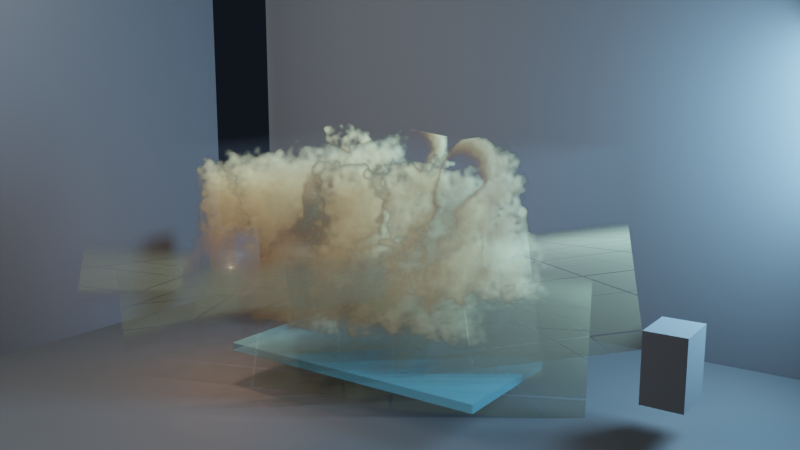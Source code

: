 # Source: cuda_smoke_cards_scene.blend  (saved by Blender 4.4.32; exported with 4.5.12 LTS)
import bpy
from mathutils import Matrix  # noqa: F401  (used for matrix-valued properties, if any)

bpy.ops.wm.read_factory_settings(use_empty=True)
scene = bpy.context.scene
scene.name = 'Scene'

# ---- collections
col_collection = bpy.data.collections.new('Collection'); scene.collection.children.link(col_collection)

# ---- images (referenced by path relative to the original .blend; pixels are not part of the script)
import os
ASSET_DIR = os.environ.get("B2B_ASSET_DIR", "")  # directory of the original .blend (textures are referenced by path, not embedded)
HERE = os.path.dirname(os.path.abspath(__file__))  # packed textures are extracted next to this script under _unpacked/

def load_image(name, relpath, width, height, colorspace="sRGB"):
    """Load a texture the original file referenced (path relative to the .blend, or extracted next to this script)."""
    p = next((c for c in (os.path.join(HERE, relpath), os.path.join(ASSET_DIR, relpath)) if relpath and os.path.exists(c)), "")
    if p:
        img = bpy.data.images.load(p, check_existing=True)
        img.name = name
    else:  # same state as the original file: an image datablock whose file is absent (Cycles renders it pink)
        img = bpy.data.images.new(name, width, height)
        img.source = "FILE"
        img.filepath = "//" + (relpath or name)
    img.colorspace_settings.name = colorspace
    return img
img_smoke_card_006_png = load_image('smoke_card_006.png', '_unpacked/smoke_card_006.ffd3b041.png', 960, 768, 'sRGB')
img_smoke_card_014_png = load_image('smoke_card_014.png', '_unpacked/smoke_card_014.bb4fa8f7.png', 960, 768, 'sRGB')
img_smoke_card_022_png = load_image('smoke_card_022.png', '_unpacked/smoke_card_022.0b2d40e3.png', 960, 768, 'sRGB')
img_smoke_card_030_png = load_image('smoke_card_030.png', '_unpacked/smoke_card_030.cab230a5.png', 960, 768, 'sRGB')
img_smoke_card_038_png = load_image('smoke_card_038.png', '_unpacked/smoke_card_038.aafae81a.png', 960, 768, 'sRGB')

# ---- materials (node trees are filled in below, after node groups)
mat_charcoal_concrete = bpy.data.materials.new('charcoal concrete')
mat_matte_graphite_walls = bpy.data.materials.new('matte graphite walls')
mat_dim_cyan_glass = bpy.data.materials.new('dim cyan glass')
mat_dim_cyan_glass.surface_render_method = 'BLENDED'
mat_dim_cyan_glass.blend_method = 'BLEND'
mat_cuda_smoke_card_00 = bpy.data.materials.new('cuda smoke card 00')
mat_cuda_smoke_card_00.surface_render_method = 'BLENDED'
mat_cuda_smoke_card_00.blend_method = 'BLEND'
mat_cuda_smoke_card_01 = bpy.data.materials.new('cuda smoke card 01')
mat_cuda_smoke_card_01.surface_render_method = 'BLENDED'
mat_cuda_smoke_card_01.blend_method = 'BLEND'
mat_cuda_smoke_card_02 = bpy.data.materials.new('cuda smoke card 02')
mat_cuda_smoke_card_02.surface_render_method = 'BLENDED'
mat_cuda_smoke_card_02.blend_method = 'BLEND'
mat_cuda_smoke_card_03 = bpy.data.materials.new('cuda smoke card 03')
mat_cuda_smoke_card_03.surface_render_method = 'BLENDED'
mat_cuda_smoke_card_03.blend_method = 'BLEND'
mat_cuda_smoke_card_04 = bpy.data.materials.new('cuda smoke card 04')
mat_cuda_smoke_card_04.surface_render_method = 'BLENDED'
mat_cuda_smoke_card_04.blend_method = 'BLEND'
mat_thin_stage_haze = bpy.data.materials.new('thin stage haze')

# ---- material node trees
mat_charcoal_concrete.use_nodes = True; mat_charcoal_concrete.node_tree.nodes.clear()
_N = mat_charcoal_concrete.node_tree.nodes; _L = mat_charcoal_concrete.node_tree.links
n0 = _N.new('ShaderNodeBsdfPrincipled'); n0.name = 'Principled BSDF'; n0.location = (10, 300)
n0.inputs[0].default_value = (0.025, 0.029, 0.032, 1.0)
n0.inputs[2].default_value = 0.86
n1 = _N.new('ShaderNodeOutputMaterial'); n1.name = 'Material Output'; n1.location = (300, 300)
_L.new(n0.outputs[0], n1.inputs[0])
n1.is_active_output = True
mat_matte_graphite_walls.use_nodes = True; mat_matte_graphite_walls.node_tree.nodes.clear()
_N = mat_matte_graphite_walls.node_tree.nodes; _L = mat_matte_graphite_walls.node_tree.links
n0 = _N.new('ShaderNodeBsdfPrincipled'); n0.name = 'Principled BSDF'; n0.location = (10, 300)
n0.inputs[0].default_value = (0.055, 0.062, 0.07, 1.0)
n0.inputs[2].default_value = 0.9
n1 = _N.new('ShaderNodeOutputMaterial'); n1.name = 'Material Output'; n1.location = (300, 300)
_L.new(n0.outputs[0], n1.inputs[0])
n1.is_active_output = True
mat_dim_cyan_glass.use_nodes = True; mat_dim_cyan_glass.node_tree.nodes.clear()
_N = mat_dim_cyan_glass.node_tree.nodes; _L = mat_dim_cyan_glass.node_tree.links
n0 = _N.new('ShaderNodeBsdfPrincipled'); n0.name = 'Principled BSDF'; n0.location = (10, 300)
n0.inputs[0].default_value = (0.08, 0.25, 0.32, 1.0)
n0.inputs[2].default_value = 0.18
n0.inputs[4].default_value = 0.32
n0.inputs[18].default_value = 0.18
n1 = _N.new('ShaderNodeOutputMaterial'); n1.name = 'Material Output'; n1.location = (300, 300)
_L.new(n0.outputs[0], n1.inputs[0])
n1.is_active_output = True
mat_cuda_smoke_card_00.use_nodes = True; mat_cuda_smoke_card_00.node_tree.nodes.clear()
_N = mat_cuda_smoke_card_00.node_tree.nodes; _L = mat_cuda_smoke_card_00.node_tree.links
n0 = _N.new('ShaderNodeOutputMaterial'); n0.name = 'Material Output'; n0.location = (0, 0)
n1 = _N.new('ShaderNodeTexImage'); n1.name = 'Image Texture'; n1.location = (0, 0)
n1.image = img_smoke_card_006_png
n1.extension = 'CLIP'
n2 = _N.new('ShaderNodeRGBToBW'); n2.name = 'RGB to BW'; n2.location = (0, 0)
n3 = _N.new('ShaderNodeValToRGB'); n3.name = 'Color Ramp'; n3.location = (0, 0)
while len(n3.color_ramp.elements) > 1: n3.color_ramp.elements.remove(n3.color_ramp.elements[-1])
n3.color_ramp.elements[0].position = 0.025; n3.color_ramp.elements[0].color = (0.0, 0.0, 0.0, 0.0)
_e = n3.color_ramp.elements.new(0.18); _e.color = (1.0, 1.0, 1.0, 1.0)
n4 = _N.new('ShaderNodeBsdfTransparent'); n4.name = 'Transparent BSDF'; n4.location = (0, 0)
n5 = _N.new('ShaderNodeBsdfPrincipled'); n5.name = 'Principled BSDF'; n5.location = (0, 0)
n5.inputs[2].default_value = 0.92
n5.inputs[4].default_value = 0.72
n6 = _N.new('ShaderNodeMixShader'); n6.name = 'Mix Shader'; n6.location = (0, 0)
_L.new(n1.outputs[0], n2.inputs[0])
_L.new(n2.outputs[0], n3.inputs[0])
_L.new(n1.outputs[0], n5.inputs[0])
_L.new(n3.outputs[1], n6.inputs[0])
_L.new(n4.outputs[0], n6.inputs[1])
_L.new(n5.outputs[0], n6.inputs[2])
_L.new(n6.outputs[0], n0.inputs[0])
n0.is_active_output = True
mat_cuda_smoke_card_01.use_nodes = True; mat_cuda_smoke_card_01.node_tree.nodes.clear()
_N = mat_cuda_smoke_card_01.node_tree.nodes; _L = mat_cuda_smoke_card_01.node_tree.links
n0 = _N.new('ShaderNodeOutputMaterial'); n0.name = 'Material Output'; n0.location = (0, 0)
n1 = _N.new('ShaderNodeTexImage'); n1.name = 'Image Texture'; n1.location = (0, 0)
n1.image = img_smoke_card_014_png
n1.extension = 'CLIP'
n2 = _N.new('ShaderNodeRGBToBW'); n2.name = 'RGB to BW'; n2.location = (0, 0)
n3 = _N.new('ShaderNodeValToRGB'); n3.name = 'Color Ramp'; n3.location = (0, 0)
while len(n3.color_ramp.elements) > 1: n3.color_ramp.elements.remove(n3.color_ramp.elements[-1])
n3.color_ramp.elements[0].position = 0.025; n3.color_ramp.elements[0].color = (0.0, 0.0, 0.0, 0.0)
_e = n3.color_ramp.elements.new(0.18); _e.color = (1.0, 1.0, 1.0, 1.0)
n4 = _N.new('ShaderNodeBsdfTransparent'); n4.name = 'Transparent BSDF'; n4.location = (0, 0)
n5 = _N.new('ShaderNodeBsdfPrincipled'); n5.name = 'Principled BSDF'; n5.location = (0, 0)
n5.inputs[2].default_value = 0.92
n5.inputs[4].default_value = 0.72
n6 = _N.new('ShaderNodeMixShader'); n6.name = 'Mix Shader'; n6.location = (0, 0)
_L.new(n1.outputs[0], n2.inputs[0])
_L.new(n2.outputs[0], n3.inputs[0])
_L.new(n1.outputs[0], n5.inputs[0])
_L.new(n3.outputs[1], n6.inputs[0])
_L.new(n4.outputs[0], n6.inputs[1])
_L.new(n5.outputs[0], n6.inputs[2])
_L.new(n6.outputs[0], n0.inputs[0])
n0.is_active_output = True
mat_cuda_smoke_card_02.use_nodes = True; mat_cuda_smoke_card_02.node_tree.nodes.clear()
_N = mat_cuda_smoke_card_02.node_tree.nodes; _L = mat_cuda_smoke_card_02.node_tree.links
n0 = _N.new('ShaderNodeOutputMaterial'); n0.name = 'Material Output'; n0.location = (0, 0)
n1 = _N.new('ShaderNodeTexImage'); n1.name = 'Image Texture'; n1.location = (0, 0)
n1.image = img_smoke_card_022_png
n1.extension = 'CLIP'
n2 = _N.new('ShaderNodeRGBToBW'); n2.name = 'RGB to BW'; n2.location = (0, 0)
n3 = _N.new('ShaderNodeValToRGB'); n3.name = 'Color Ramp'; n3.location = (0, 0)
while len(n3.color_ramp.elements) > 1: n3.color_ramp.elements.remove(n3.color_ramp.elements[-1])
n3.color_ramp.elements[0].position = 0.025; n3.color_ramp.elements[0].color = (0.0, 0.0, 0.0, 0.0)
_e = n3.color_ramp.elements.new(0.18); _e.color = (1.0, 1.0, 1.0, 1.0)
n4 = _N.new('ShaderNodeBsdfTransparent'); n4.name = 'Transparent BSDF'; n4.location = (0, 0)
n5 = _N.new('ShaderNodeBsdfPrincipled'); n5.name = 'Principled BSDF'; n5.location = (0, 0)
n5.inputs[2].default_value = 0.92
n5.inputs[4].default_value = 0.72
n6 = _N.new('ShaderNodeMixShader'); n6.name = 'Mix Shader'; n6.location = (0, 0)
_L.new(n1.outputs[0], n2.inputs[0])
_L.new(n2.outputs[0], n3.inputs[0])
_L.new(n1.outputs[0], n5.inputs[0])
_L.new(n3.outputs[1], n6.inputs[0])
_L.new(n4.outputs[0], n6.inputs[1])
_L.new(n5.outputs[0], n6.inputs[2])
_L.new(n6.outputs[0], n0.inputs[0])
n0.is_active_output = True
mat_cuda_smoke_card_03.use_nodes = True; mat_cuda_smoke_card_03.node_tree.nodes.clear()
_N = mat_cuda_smoke_card_03.node_tree.nodes; _L = mat_cuda_smoke_card_03.node_tree.links
n0 = _N.new('ShaderNodeOutputMaterial'); n0.name = 'Material Output'; n0.location = (0, 0)
n1 = _N.new('ShaderNodeTexImage'); n1.name = 'Image Texture'; n1.location = (0, 0)
n1.image = img_smoke_card_030_png
n1.extension = 'CLIP'
n2 = _N.new('ShaderNodeRGBToBW'); n2.name = 'RGB to BW'; n2.location = (0, 0)
n3 = _N.new('ShaderNodeValToRGB'); n3.name = 'Color Ramp'; n3.location = (0, 0)
while len(n3.color_ramp.elements) > 1: n3.color_ramp.elements.remove(n3.color_ramp.elements[-1])
n3.color_ramp.elements[0].position = 0.025; n3.color_ramp.elements[0].color = (0.0, 0.0, 0.0, 0.0)
_e = n3.color_ramp.elements.new(0.18); _e.color = (1.0, 1.0, 1.0, 1.0)
n4 = _N.new('ShaderNodeBsdfTransparent'); n4.name = 'Transparent BSDF'; n4.location = (0, 0)
n5 = _N.new('ShaderNodeBsdfPrincipled'); n5.name = 'Principled BSDF'; n5.location = (0, 0)
n5.inputs[2].default_value = 0.92
n5.inputs[4].default_value = 0.72
n6 = _N.new('ShaderNodeMixShader'); n6.name = 'Mix Shader'; n6.location = (0, 0)
_L.new(n1.outputs[0], n2.inputs[0])
_L.new(n2.outputs[0], n3.inputs[0])
_L.new(n1.outputs[0], n5.inputs[0])
_L.new(n3.outputs[1], n6.inputs[0])
_L.new(n4.outputs[0], n6.inputs[1])
_L.new(n5.outputs[0], n6.inputs[2])
_L.new(n6.outputs[0], n0.inputs[0])
n0.is_active_output = True
mat_cuda_smoke_card_04.use_nodes = True; mat_cuda_smoke_card_04.node_tree.nodes.clear()
_N = mat_cuda_smoke_card_04.node_tree.nodes; _L = mat_cuda_smoke_card_04.node_tree.links
n0 = _N.new('ShaderNodeOutputMaterial'); n0.name = 'Material Output'; n0.location = (0, 0)
n1 = _N.new('ShaderNodeTexImage'); n1.name = 'Image Texture'; n1.location = (0, 0)
n1.image = img_smoke_card_038_png
n1.extension = 'CLIP'
n2 = _N.new('ShaderNodeRGBToBW'); n2.name = 'RGB to BW'; n2.location = (0, 0)
n3 = _N.new('ShaderNodeValToRGB'); n3.name = 'Color Ramp'; n3.location = (0, 0)
while len(n3.color_ramp.elements) > 1: n3.color_ramp.elements.remove(n3.color_ramp.elements[-1])
n3.color_ramp.elements[0].position = 0.025; n3.color_ramp.elements[0].color = (0.0, 0.0, 0.0, 0.0)
_e = n3.color_ramp.elements.new(0.18); _e.color = (1.0, 1.0, 1.0, 1.0)
n4 = _N.new('ShaderNodeBsdfTransparent'); n4.name = 'Transparent BSDF'; n4.location = (0, 0)
n5 = _N.new('ShaderNodeBsdfPrincipled'); n5.name = 'Principled BSDF'; n5.location = (0, 0)
n5.inputs[2].default_value = 0.92
n5.inputs[4].default_value = 0.72
n6 = _N.new('ShaderNodeMixShader'); n6.name = 'Mix Shader'; n6.location = (0, 0)
_L.new(n1.outputs[0], n2.inputs[0])
_L.new(n2.outputs[0], n3.inputs[0])
_L.new(n1.outputs[0], n5.inputs[0])
_L.new(n3.outputs[1], n6.inputs[0])
_L.new(n4.outputs[0], n6.inputs[1])
_L.new(n5.outputs[0], n6.inputs[2])
_L.new(n6.outputs[0], n0.inputs[0])
n0.is_active_output = True
mat_thin_stage_haze.use_nodes = True; mat_thin_stage_haze.node_tree.nodes.clear()
_N = mat_thin_stage_haze.node_tree.nodes; _L = mat_thin_stage_haze.node_tree.links
n0 = _N.new('ShaderNodeOutputMaterial'); n0.name = 'Material Output'; n0.location = (0, 0)
n1 = _N.new('ShaderNodeVolumeScatter'); n1.name = 'Volume Scatter'; n1.location = (0, 0)
n1.inputs[0].default_value = (0.3, 0.46, 0.62, 1.0)
n1.inputs[1].default_value = 0.018
_L.new(n1.outputs[0], n0.inputs[1])
n0.is_active_output = True

# ---- world
world_deep_blue_world = bpy.data.worlds.new('deep blue world'); scene.world = world_deep_blue_world
world_deep_blue_world.color = (0.005, 0.007, 0.011)

# ---- cameras
cam_camera_001 = bpy.data.cameras.new('Camera.001')
cam_camera_001.lens = 38.0
cam_camera_001.dof.use_dof = True
cam_camera_001.dof.focus_distance = 8.28
cam_camera_001.dof.aperture_fstop = 5.6

# ---- lights
light_area = bpy.data.lights.new('Area', 'AREA')
light_area.energy = 540.0
light_area.size = 4.0
light_area.size_y = 1.0
light_area_001 = bpy.data.lights.new('Area.001', 'AREA')
light_area_001.color = (0.36, 0.68, 1.0)
light_area_001.energy = 900.0
light_area_001.size = 1.8
light_area_001.size_y = 1.0
light_point = bpy.data.lights.new('Point', 'POINT')
light_point.color = (1.0, 0.5, 0.26)
light_point.energy = 95.0

# ---- meshes
me_plane = bpy.data.meshes.new('Plane')
me_plane.from_pydata([(-0.5, -0.5, 0.0), (0.5, -0.5, 0.0), (-0.5, 0.5, 0.0), (0.5, 0.5, 0.0)], [], [(0, 1, 3, 2)])
_uv = me_plane.uv_layers.new(name='UVMap')
_uv.uv.foreach_set('vector', [0.0, 0.0, 1.0, 0.0, 1.0, 1.0, 0.0, 1.0])
me_plane.materials.append(mat_charcoal_concrete)
me_plane.update()
me_plane_001 = bpy.data.meshes.new('Plane.001')
me_plane_001.from_pydata([(-0.5, -0.5, 0.0), (0.5, -0.5, 0.0), (-0.5, 0.5, 0.0), (0.5, 0.5, 0.0)], [], [(0, 1, 3, 2)])
_uv = me_plane_001.uv_layers.new(name='UVMap')
_uv.uv.foreach_set('vector', [0.0, 0.0, 1.0, 0.0, 1.0, 1.0, 0.0, 1.0])
me_plane_001.materials.append(mat_matte_graphite_walls)
me_plane_001.update()
me_plane_002 = bpy.data.meshes.new('Plane.002')
me_plane_002.from_pydata([(-0.5, -0.5, 0.0), (0.5, -0.5, 0.0), (-0.5, 0.5, 0.0), (0.5, 0.5, 0.0)], [], [(0, 1, 3, 2)])
_uv = me_plane_002.uv_layers.new(name='UVMap')
_uv.uv.foreach_set('vector', [0.0, 0.0, 1.0, 0.0, 1.0, 1.0, 0.0, 1.0])
me_plane_002.materials.append(mat_matte_graphite_walls)
me_plane_002.update()
me_cube_001 = bpy.data.meshes.new('Cube.001')
me_cube_001.from_pydata([(-0.5, -0.5, -0.5), (-0.5, -0.5, 0.5), (-0.5, 0.5, -0.5), (-0.5, 0.5, 0.5), (0.5, -0.5, -0.5), (0.5, -0.5, 0.5), (0.5, 0.5, -0.5), (0.5, 0.5, 0.5)], [], [(0, 1, 3, 2), (2, 3, 7, 6), (6, 7, 5, 4), (4, 5, 1, 0), (2, 6, 4, 0), (7, 3, 1, 5)])
_uv = me_cube_001.uv_layers.new(name='UVMap')
_uv.uv.foreach_set('vector', [0.375, 0.0, 0.625, 0.0, 0.625, 0.25, 0.375, 0.25, 0.375, 0.25, 0.625, 0.25, 0.625, 0.5, 0.375, 0.5, 0.375, 0.5, 0.625, 0.5, 0.625, 0.75, 0.375, 0.75, 0.375, 0.75, 0.625, 0.75, 0.625, 1.0, 0.375, 1.0, 0.125, 0.5, 0.375, 0.5, 0.375, 0.75, 0.125, 0.75, 0.625, 0.5, 0.875, 0.5, 0.875, 0.75, 0.625, 0.75])
me_cube_001.materials.append(mat_dim_cyan_glass)
me_cube_001.update()
me_cube_002 = bpy.data.meshes.new('Cube.002')
me_cube_002.from_pydata([(-0.5, -0.5, -0.5), (-0.5, -0.5, 0.5), (-0.5, 0.5, -0.5), (-0.5, 0.5, 0.5), (0.5, -0.5, -0.5), (0.5, -0.5, 0.5), (0.5, 0.5, -0.5), (0.5, 0.5, 0.5)], [], [(0, 1, 3, 2), (2, 3, 7, 6), (6, 7, 5, 4), (4, 5, 1, 0), (2, 6, 4, 0), (7, 3, 1, 5)])
_uv = me_cube_002.uv_layers.new(name='UVMap')
_uv.uv.foreach_set('vector', [0.375, 0.0, 0.625, 0.0, 0.625, 0.25, 0.375, 0.25, 0.375, 0.25, 0.625, 0.25, 0.625, 0.5, 0.375, 0.5, 0.375, 0.5, 0.625, 0.5, 0.625, 0.75, 0.375, 0.75, 0.375, 0.75, 0.625, 0.75, 0.625, 1.0, 0.375, 1.0, 0.125, 0.5, 0.375, 0.5, 0.375, 0.75, 0.125, 0.75, 0.625, 0.5, 0.875, 0.5, 0.875, 0.75, 0.625, 0.75])
me_cube_002.materials.append(mat_matte_graphite_walls)
me_cube_002.update()
me_cube_003 = bpy.data.meshes.new('Cube.003')
me_cube_003.from_pydata([(-0.5, -0.5, -0.5), (-0.5, -0.5, 0.5), (-0.5, 0.5, -0.5), (-0.5, 0.5, 0.5), (0.5, -0.5, -0.5), (0.5, -0.5, 0.5), (0.5, 0.5, -0.5), (0.5, 0.5, 0.5)], [], [(0, 1, 3, 2), (2, 3, 7, 6), (6, 7, 5, 4), (4, 5, 1, 0), (2, 6, 4, 0), (7, 3, 1, 5)])
_uv = me_cube_003.uv_layers.new(name='UVMap')
_uv.uv.foreach_set('vector', [0.375, 0.0, 0.625, 0.0, 0.625, 0.25, 0.375, 0.25, 0.375, 0.25, 0.625, 0.25, 0.625, 0.5, 0.375, 0.5, 0.375, 0.5, 0.625, 0.5, 0.625, 0.75, 0.375, 0.75, 0.375, 0.75, 0.625, 0.75, 0.625, 1.0, 0.375, 1.0, 0.125, 0.5, 0.375, 0.5, 0.375, 0.75, 0.125, 0.75, 0.625, 0.5, 0.875, 0.5, 0.875, 0.75, 0.625, 0.75])
me_cube_003.materials.append(mat_matte_graphite_walls)
me_cube_003.update()
me_plane_003 = bpy.data.meshes.new('Plane.003')
me_plane_003.from_pydata([(-0.5, -0.5, 0.0), (0.5, -0.5, 0.0), (-0.5, 0.5, 0.0), (0.5, 0.5, 0.0)], [], [(0, 1, 3, 2)])
_uv = me_plane_003.uv_layers.new(name='UVMap')
_uv.uv.foreach_set('vector', [0.0, 0.0, 1.0, 0.0, 1.0, 1.0, 0.0, 1.0])
me_plane_003.materials.append(mat_cuda_smoke_card_00)
me_plane_003.update()
me_plane_004 = bpy.data.meshes.new('Plane.004')
me_plane_004.from_pydata([(-0.5, -0.5, 0.0), (0.5, -0.5, 0.0), (-0.5, 0.5, 0.0), (0.5, 0.5, 0.0)], [], [(0, 1, 3, 2)])
_uv = me_plane_004.uv_layers.new(name='UVMap')
_uv.uv.foreach_set('vector', [0.0, 0.0, 1.0, 0.0, 1.0, 1.0, 0.0, 1.0])
me_plane_004.materials.append(mat_cuda_smoke_card_01)
me_plane_004.update()
me_plane_005 = bpy.data.meshes.new('Plane.005')
me_plane_005.from_pydata([(-0.5, -0.5, 0.0), (0.5, -0.5, 0.0), (-0.5, 0.5, 0.0), (0.5, 0.5, 0.0)], [], [(0, 1, 3, 2)])
_uv = me_plane_005.uv_layers.new(name='UVMap')
_uv.uv.foreach_set('vector', [0.0, 0.0, 1.0, 0.0, 1.0, 1.0, 0.0, 1.0])
me_plane_005.materials.append(mat_cuda_smoke_card_02)
me_plane_005.update()
me_plane_006 = bpy.data.meshes.new('Plane.006')
me_plane_006.from_pydata([(-0.5, -0.5, 0.0), (0.5, -0.5, 0.0), (-0.5, 0.5, 0.0), (0.5, 0.5, 0.0)], [], [(0, 1, 3, 2)])
_uv = me_plane_006.uv_layers.new(name='UVMap')
_uv.uv.foreach_set('vector', [0.0, 0.0, 1.0, 0.0, 1.0, 1.0, 0.0, 1.0])
me_plane_006.materials.append(mat_cuda_smoke_card_03)
me_plane_006.update()
me_plane_007 = bpy.data.meshes.new('Plane.007')
me_plane_007.from_pydata([(-0.5, -0.5, 0.0), (0.5, -0.5, 0.0), (-0.5, 0.5, 0.0), (0.5, 0.5, 0.0)], [], [(0, 1, 3, 2)])
_uv = me_plane_007.uv_layers.new(name='UVMap')
_uv.uv.foreach_set('vector', [0.0, 0.0, 1.0, 0.0, 1.0, 1.0, 0.0, 1.0])
me_plane_007.materials.append(mat_cuda_smoke_card_04)
me_plane_007.update()
me_cube_004 = bpy.data.meshes.new('Cube.004')
me_cube_004.from_pydata([(-0.5, -0.5, -0.5), (-0.5, -0.5, 0.5), (-0.5, 0.5, -0.5), (-0.5, 0.5, 0.5), (0.5, -0.5, -0.5), (0.5, -0.5, 0.5), (0.5, 0.5, -0.5), (0.5, 0.5, 0.5)], [], [(0, 1, 3, 2), (2, 3, 7, 6), (6, 7, 5, 4), (4, 5, 1, 0), (2, 6, 4, 0), (7, 3, 1, 5)])
_uv = me_cube_004.uv_layers.new(name='UVMap')
_uv.uv.foreach_set('vector', [0.375, 0.0, 0.625, 0.0, 0.625, 0.25, 0.375, 0.25, 0.375, 0.25, 0.625, 0.25, 0.625, 0.5, 0.375, 0.5, 0.375, 0.5, 0.625, 0.5, 0.625, 0.75, 0.375, 0.75, 0.375, 0.75, 0.625, 0.75, 0.625, 1.0, 0.375, 1.0, 0.125, 0.5, 0.375, 0.5, 0.375, 0.75, 0.125, 0.75, 0.625, 0.5, 0.875, 0.5, 0.875, 0.75, 0.625, 0.75])
me_cube_004.materials.append(mat_thin_stage_haze)
me_cube_004.update()

# ---- objects
ob_floor = bpy.data.objects.new('floor', me_plane)
ob_back_wall = bpy.data.objects.new('back wall', me_plane_001)
ob_left_wall = bpy.data.objects.new('left wall', me_plane_002)
ob_low_glass_plinth = bpy.data.objects.new('low glass plinth', me_cube_001)
ob_dark_equipment_block = bpy.data.objects.new('dark equipment block', me_cube_002)
ob_dark_equipment_block_right = bpy.data.objects.new('dark equipment block right', me_cube_003)
ob_cuda_smoke_card_00 = bpy.data.objects.new('cuda smoke card 00', me_plane_003)
ob_cuda_smoke_card_01 = bpy.data.objects.new('cuda smoke card 01', me_plane_004)
ob_cuda_smoke_card_02 = bpy.data.objects.new('cuda smoke card 02', me_plane_005)
ob_cuda_smoke_card_03 = bpy.data.objects.new('cuda smoke card 03', me_plane_006)
ob_cuda_smoke_card_04 = bpy.data.objects.new('cuda smoke card 04', me_plane_007)
ob_thin_stage_haze_volume = bpy.data.objects.new('thin stage haze volume', me_cube_004)
ob_large_soft_key = bpy.data.objects.new('large soft key', light_area)
ob_cyan_rim_through_smoke = bpy.data.objects.new('cyan rim through smoke', light_area_001)
ob_warm_low_practical = bpy.data.objects.new('warm low practical', light_point)
ob_bridge_preview_camera = bpy.data.objects.new('bridge preview camera', cam_camera_001)

# ---- transforms, parenting, visibility, modifiers, constraints
ob_floor.location = (0.0, 0.0, 0.0)
ob_floor.scale = (8.0, 7.0, 1.0)
ob_back_wall.location = (0.0, 3.2, 2.2)
ob_back_wall.rotation_euler = (1.571, 0.0, 0.0)
ob_back_wall.scale = (8.0, 4.4, 1.0)
ob_left_wall.location = (-4.0, 0.0, 2.2)
ob_left_wall.rotation_euler = (0.0, 1.571, 0.0)
ob_left_wall.scale = (7.0, 4.4, 1.0)
ob_low_glass_plinth.location = (0.0, 0.55, 0.35)
ob_low_glass_plinth.scale = (2.8, 1.3, 0.08)
ob_dark_equipment_block.location = (-2.8, 1.3, 0.8)
ob_dark_equipment_block.scale = (0.45, 0.4, 0.8)
ob_dark_equipment_block_right.location = (2.65, 1.1, 0.65)
ob_dark_equipment_block_right.scale = (0.38, 0.5, 0.65)
ob_cuda_smoke_card_00.location = (-0.95, 0.0, 1.42)
ob_cuda_smoke_card_00.rotation_euler = (1.364, 0.1538, 0.7401)
ob_cuda_smoke_card_00.scale = (3.4, 2.72, 1.0)
ob_cuda_smoke_card_01.location = (-0.38, 0.18, 1.56)
ob_cuda_smoke_card_01.rotation_euler = (1.376, -0.08563, 0.7211)
ob_cuda_smoke_card_01.scale = (3.9, 3.12, 1.0)
ob_cuda_smoke_card_02.location = (0.35, 0.33, 1.48)
ob_cuda_smoke_card_02.rotation_euler = (1.358, 0.05971, 0.6043)
ob_cuda_smoke_card_02.scale = (3.6, 2.88, 1.0)
ob_cuda_smoke_card_03.location = (0.82, 0.52, 1.68)
ob_cuda_smoke_card_03.rotation_euler = (1.38, -0.1371, 0.577)
ob_cuda_smoke_card_03.scale = (3.1, 2.48, 1.0)
ob_cuda_smoke_card_04.location = (-0.12, 0.72, 1.86)
ob_cuda_smoke_card_04.rotation_euler = (1.416, 0.207, 0.6045)
ob_cuda_smoke_card_04.scale = (2.8, 2.24, 1.0)
ob_thin_stage_haze_volume.location = (0.0, 0.75, 1.55)
ob_thin_stage_haze_volume.scale = (3.8, 2.5, 1.7)
ob_thin_stage_haze_volume.display_type = 'WIRE'
ob_large_soft_key.location = (-2.8, -2.4, 4.8)
ob_large_soft_key.rotation_euler = (0.8876, -3.925e-08, -0.7346)
ob_cyan_rim_through_smoke.location = (3.8, 2.4, 2.7)
ob_cyan_rim_through_smoke.rotation_euler = (1.316, 7.575e-10, 2.024)
ob_warm_low_practical.location = (-1.6, 0.1, 1.1)
ob_bridge_preview_camera.location = (4.7, -5.8, 3.1)
ob_bridge_preview_camera.rotation_euler = (1.389, -7.039e-08, 0.6153)

# ---- collection membership
col_collection.objects.link(ob_floor)
col_collection.objects.link(ob_back_wall)
col_collection.objects.link(ob_left_wall)
col_collection.objects.link(ob_low_glass_plinth)
col_collection.objects.link(ob_dark_equipment_block)
col_collection.objects.link(ob_dark_equipment_block_right)
col_collection.objects.link(ob_cuda_smoke_card_00)
col_collection.objects.link(ob_cuda_smoke_card_01)
col_collection.objects.link(ob_cuda_smoke_card_02)
col_collection.objects.link(ob_cuda_smoke_card_03)
col_collection.objects.link(ob_cuda_smoke_card_04)
col_collection.objects.link(ob_thin_stage_haze_volume)
col_collection.objects.link(ob_large_soft_key)
col_collection.objects.link(ob_cyan_rim_through_smoke)
col_collection.objects.link(ob_warm_low_practical)
col_collection.objects.link(ob_bridge_preview_camera)

# ---- scene / render settings (as saved in the file)
scene.camera = ob_bridge_preview_camera
scene.frame_start = 1; scene.frame_end = 250; scene.frame_set(1)
scene.render.engine = 'CYCLES'
scene.render.resolution_x = 1280
scene.render.resolution_y = 720
scene.cycles.samples = 160
scene.view_settings.look = 'Medium High Contrast'
scene.view_settings.view_transform = 'Filmic'
bpy.context.view_layer.update()
